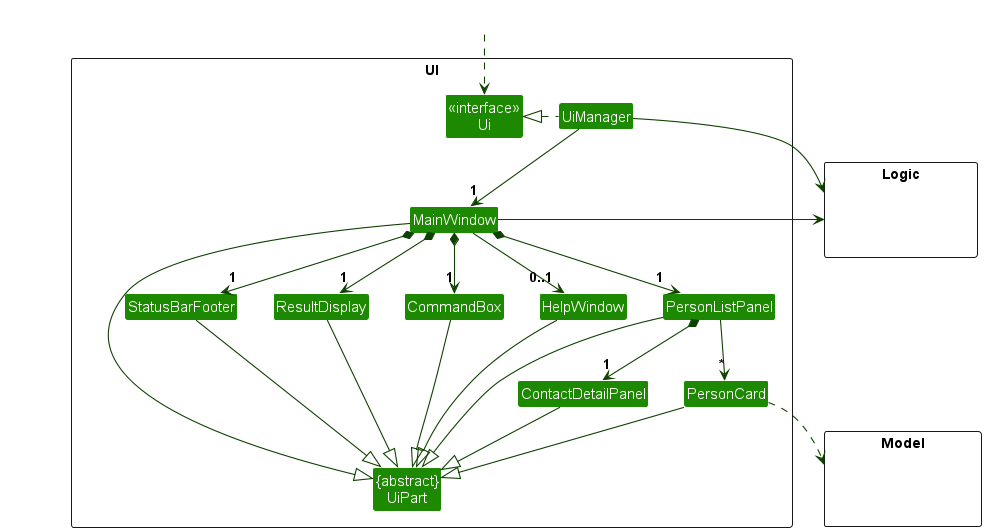

The diagram above was rendered by PlantUML. Its source (embedded in the PNG):
@startuml
!include style.puml
skinparam arrowThickness 1.1
skinparam arrowColor UI_COLOR_T4
skinparam classBackgroundColor UI_COLOR

package UI <<Rectangle>>{
Class "<<interface>>\nUi" as Ui
Class "{abstract}\nUiPart" as UiPart
Class UiManager
Class MainWindow
Class HelpWindow
Class ResultDisplay
Class PersonListPanel
Class ContactDetailPanel
Class PersonCard
Class StatusBarFooter
Class CommandBox
}

package Model <<Rectangle>> {
Class HiddenModel #FFFFFF
}

package Logic <<Rectangle>> {
Class HiddenLogic #FFFFFF
}

Class HiddenOutside #FFFFFF
HiddenOutside ..> Ui

UiManager .left.|> Ui
UiManager -down-> "1" MainWindow
MainWindow *-down->  "1" CommandBox
MainWindow *-down-> "1" ResultDisplay
MainWindow *-down-> "1" PersonListPanel
MainWindow *-down-> "1" StatusBarFooter
MainWindow --> "0..1" HelpWindow

PersonListPanel -down-> "*" PersonCard
PersonListPanel *-down-> "1" ContactDetailPanel

MainWindow -left-|> UiPart

ResultDisplay --|> UiPart
CommandBox --|> UiPart
PersonListPanel --|> UiPart
ContactDetailPanel --|> UiPart
PersonCard --|> UiPart
StatusBarFooter --|> UiPart
HelpWindow --|> UiPart

PersonCard ..> Model
UiManager -right-> Logic
MainWindow -left-> Logic

PersonListPanel -[hidden]left- HelpWindow
HelpWindow -[hidden]left- CommandBox
CommandBox -[hidden]left- ResultDisplay
ResultDisplay -[hidden]left- StatusBarFooter

MainWindow -[hidden]-|> UiPart
@enduml